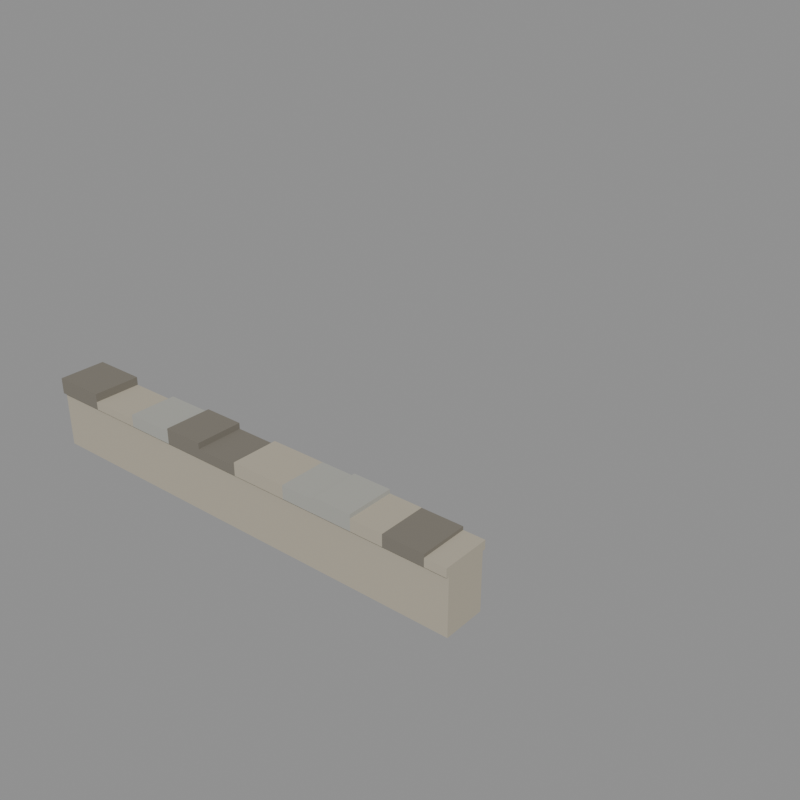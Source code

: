 # Source: fence_6.blend  (saved by Blender 5.2.44; exported with 4.5.12 LTS)
import bpy
from mathutils import Matrix  # noqa: F401  (used for matrix-valued properties, if any)

bpy.ops.wm.read_factory_settings(use_empty=True)
scene = bpy.context.scene
scene.name = 'model'

# ---- collections
col_default = bpy.data.collections.new('default'); scene.collection.children.link(col_default)
col_reference = bpy.data.collections.new('reference'); scene.collection.children.link(col_reference)

# ---- materials (node trees are filled in below, after node groups)
mat_stone = bpy.data.materials.new('stone')
mat_stone.diffuse_color = (0.448, 0.4064, 0.3185, 1.0)
mat_stone_dark = bpy.data.materials.new('stone_dark')
mat_stone_dark.diffuse_color = (0.196, 0.1789, 0.1473, 1.0)
mat_concrete = bpy.data.materials.new('concrete')
mat_concrete.diffuse_color = (0.3931, 0.3931, 0.3547, 1.0)

# ---- material node trees
mat_stone.use_nodes = True; mat_stone.node_tree.nodes.clear()
_N = mat_stone.node_tree.nodes; _L = mat_stone.node_tree.links
n0 = _N.new('ShaderNodeBsdfPrincipled'); n0.name = 'Principled BSDF'; n0.location = (-200, 100)
n0.inputs[0].default_value = (0.448, 0.4064, 0.3185, 1.0)
n0.inputs[2].default_value = 1.0
n0.inputs[10].default_value = 0.005
n1 = _N.new('ShaderNodeOutputMaterial'); n1.name = 'Material Output'; n1.location = (200, 100)
_L.new(n0.outputs[0], n1.inputs[0])
n1.is_active_output = True
mat_stone_dark.use_nodes = True; mat_stone_dark.node_tree.nodes.clear()
_N = mat_stone_dark.node_tree.nodes; _L = mat_stone_dark.node_tree.links
n0 = _N.new('ShaderNodeBsdfPrincipled'); n0.name = 'Principled BSDF'; n0.location = (-200, 100)
n0.inputs[0].default_value = (0.196, 0.1789, 0.1473, 1.0)
n0.inputs[2].default_value = 1.0
n0.inputs[10].default_value = 0.005
n1 = _N.new('ShaderNodeOutputMaterial'); n1.name = 'Material Output'; n1.location = (200, 100)
_L.new(n0.outputs[0], n1.inputs[0])
n1.is_active_output = True
mat_concrete.use_nodes = True; mat_concrete.node_tree.nodes.clear()
_N = mat_concrete.node_tree.nodes; _L = mat_concrete.node_tree.links
n0 = _N.new('ShaderNodeBsdfPrincipled'); n0.name = 'Principled BSDF'; n0.location = (-200, 100)
n0.inputs[0].default_value = (0.3931, 0.3931, 0.3547, 1.0)
n0.inputs[2].default_value = 1.0
n0.inputs[10].default_value = 0.005
n1 = _N.new('ShaderNodeOutputMaterial'); n1.name = 'Material Output'; n1.location = (200, 100)
_L.new(n0.outputs[0], n1.inputs[0])
n1.is_active_output = True

# ---- meshes
me_fence_6 = bpy.data.meshes.new('fence_6')
me_fence_6.from_pydata([(0.2, 0.5, 0.0), (15.8, 0.5, 0.0), (15.8, 1.9, 0.0), (0.2, 1.9, 0.0), (0.2, 0.5, 1.9), (15.8, 0.5, 1.9), (15.8, 1.9, 1.9), (0.2, 1.9, 1.9), (0.2, 0.4, 1.9), (1.993, 0.4, 1.9), (1.993, 2.0, 1.9), (0.2, 2.0, 1.9), (0.2, 0.4, 2.438), (1.993, 0.4, 2.438), (1.993, 2.0, 2.438), (0.2, 2.0, 2.438), (1.993, 0.4, 1.9), (3.756, 0.4, 1.9), (3.756, 2.0, 1.9), (1.993, 2.0, 1.9), (1.993, 0.4, 2.163), (3.756, 0.4, 2.163), (3.756, 2.0, 2.163), (1.993, 2.0, 2.163), (3.756, 0.4, 1.9), (5.418, 0.4, 1.9), (5.418, 2.0, 1.9), (3.756, 2.0, 1.9), (3.756, 0.4, 2.315), (5.418, 0.4, 2.315), (5.418, 2.0, 2.315), (3.756, 2.0, 2.315), (5.418, 0.4, 1.9), (6.792, 0.4, 1.9), (6.792, 2.0, 1.9), (5.418, 2.0, 1.9), (5.418, 0.4, 2.42), (6.792, 0.4, 2.42), (6.792, 2.0, 2.42), (5.418, 2.0, 2.42), (6.792, 0.4, 1.9), (8.28, 0.4, 1.9), (8.28, 2.0, 1.9), (6.792, 2.0, 1.9), (6.792, 0.4, 2.219), (8.28, 0.4, 2.219), (8.28, 2.0, 2.219), (6.792, 2.0, 2.219), (8.28, 0.4, 1.9), (10.19, 0.4, 1.9), (10.19, 2.0, 1.9), (8.28, 2.0, 1.9), (8.28, 0.4, 2.339), (10.19, 0.4, 2.339), (10.19, 2.0, 2.339), (8.28, 2.0, 2.339), (10.19, 0.4, 1.9), (11.38, 0.4, 1.9), (11.38, 2.0, 1.9), (10.19, 2.0, 1.9), (10.19, 0.4, 2.344), (11.38, 0.4, 2.344), (11.38, 2.0, 2.344), (10.19, 2.0, 2.344), (11.38, 0.4, 1.9), (12.65, 0.4, 1.9), (12.65, 2.0, 1.9), (11.38, 2.0, 1.9), (11.38, 0.4, 2.431), (12.65, 0.4, 2.431), (12.65, 2.0, 2.431), (11.38, 2.0, 2.431), (12.65, 0.4, 1.9), (13.74, 0.4, 1.9), (13.74, 2.0, 1.9), (12.65, 2.0, 1.9), (12.65, 0.4, 2.299), (13.74, 0.4, 2.299), (13.74, 2.0, 2.299), (12.65, 2.0, 2.299), (13.74, 0.4, 1.9), (15.1, 0.4, 1.9), (15.1, 2.0, 1.9), (13.74, 2.0, 1.9), (13.74, 0.4, 2.293), (15.1, 0.4, 2.293), (15.1, 2.0, 2.293), (13.74, 2.0, 2.293), (15.1, 0.4, 1.9), (15.8, 0.4, 1.9), (15.8, 2.0, 1.9), (15.1, 2.0, 1.9), (15.1, 0.4, 2.183), (15.8, 0.4, 2.183), (15.8, 2.0, 2.183), (15.1, 2.0, 2.183)], [], [(4, 5, 6, 7), (0, 1, 5, 4), (1, 2, 6, 5), (2, 3, 7, 6), (3, 0, 4, 7), (12, 13, 14, 15), (8, 9, 13, 12), (9, 10, 14, 13), (10, 11, 15, 14), (11, 8, 12, 15), (20, 21, 22, 23), (16, 17, 21, 20), (17, 18, 22, 21), (18, 19, 23, 22), (19, 16, 20, 23), (28, 29, 30, 31), (24, 25, 29, 28), (25, 26, 30, 29), (26, 27, 31, 30), (27, 24, 28, 31), (36, 37, 38, 39), (32, 33, 37, 36), (33, 34, 38, 37), (34, 35, 39, 38), (35, 32, 36, 39), (44, 45, 46, 47), (40, 41, 45, 44), (41, 42, 46, 45), (42, 43, 47, 46), (43, 40, 44, 47), (52, 53, 54, 55), (48, 49, 53, 52), (49, 50, 54, 53), (50, 51, 55, 54), (51, 48, 52, 55), (60, 61, 62, 63), (56, 57, 61, 60), (57, 58, 62, 61), (58, 59, 63, 62), (59, 56, 60, 63), (68, 69, 70, 71), (64, 65, 69, 68), (65, 66, 70, 69), (66, 67, 71, 70), (67, 64, 68, 71), (76, 77, 78, 79), (72, 73, 77, 76), (73, 74, 78, 77), (74, 75, 79, 78), (75, 72, 76, 79), (84, 85, 86, 87), (80, 81, 85, 84), (81, 82, 86, 85), (82, 83, 87, 86), (83, 80, 84, 87), (92, 93, 94, 95), (88, 89, 93, 92), (89, 90, 94, 93), (90, 91, 95, 94), (91, 88, 92, 95)])
me_fence_6.polygons.foreach_set('material_index', [0, 0, 0, 0, 0, 1, 1, 1, 1, 1, 0, 0, 0, 0, 0, 2, 2, 2, 2, 2, 1, 1, 1, 1, 1, 1, 1, 1, 1, 1, 0, 0, 0, 0, 0, 2, 2, 2, 2, 2, 2, 2, 2, 2, 2, 0, 0, 0, 0, 0, 1, 1, 1, 1, 1, 0, 0, 0, 0, 0])
me_fence_6.materials.append(mat_stone)
me_fence_6.materials.append(mat_stone_dark)
me_fence_6.materials.append(mat_concrete)
me_fence_6.update()
me_footprint = bpy.data.meshes.new('footprint')
me_footprint.from_pydata([(0.0, 0.0, 0.0), (16.0, 0.0, 0.0), (16.0, 16.0, 0.0), (0.0, 16.0, 0.0)], [(0, 1), (1, 2), (2, 3), (3, 0)], [])
me_footprint.update()

# ---- objects
ob_fence_6 = bpy.data.objects.new('fence_6', me_fence_6)
ob_footprint = bpy.data.objects.new('footprint', me_footprint)
ob_tile_0_0 = bpy.data.objects.new('tile_0_0', None)
ob_reference_image = bpy.data.objects.new('reference_image', None)

# ---- transforms, parenting, visibility, modifiers, constraints
ob_fence_6.location = (0.0, 0.0, 0.0)
ob_footprint.location = (0.0, 0.0, 0.0)
ob_tile_0_0.location = (0.0, 0.0, 0.0)
ob_reference_image.location = (60.0, -60.0, 20.0)
ob_reference_image.rotation_euler = (1.047, 0.0, 2.356)
ob_reference_image.empty_display_type = 'IMAGE'
ob_reference_image.empty_display_size = 40.0

# ---- collection membership
col_default.objects.link(ob_fence_6)
col_reference.objects.link(ob_footprint)
col_reference.objects.link(ob_tile_0_0)
col_reference.objects.link(ob_reference_image)

# ---- scene / render settings (as saved in the file)
scene.frame_start = 1; scene.frame_end = 250; scene.frame_set(1)
scene.render.engine = 'BLENDER_WORKBENCH'
scene.render.resolution_x = 512
scene.render.resolution_y = 512
scene.render.film_transparent = True
scene.render.bake_bias = 0.0
scene.render.bake_samples = 0
scene.render.compositor_device = 'GPU'
scene.eevee.use_volume_custom_range = False
scene.eevee.fast_gi_thickness_near = 0.1
scene.eevee.fast_gi_thickness_far = 0.0
scene.eevee.ray_tracing_options.screen_trace_thickness = 0.1
bpy.context.view_layer.update()

# ---- added for rendering (the .blend has no active camera and no usable light): camera, sun + grey world if the file has none
cam_auto = bpy.data.cameras.new('AutoCamera')
cam_auto.lens = 50.0
cam_auto.sensor_width = 36.0
cam_auto.clip_end = 1000.0
ob_auto_camera = bpy.data.objects.new('AutoCamera', cam_auto)
scene.collection.objects.link(ob_auto_camera)
ob_auto_camera.location = (29.0566, -17.2679, 18.0641)
ob_auto_camera.rotation_euler = (1.09748, -7.21219e-08, 0.694738)
scene.camera = ob_auto_camera
light_auto_sun = bpy.data.lights.new('AutoSun', 'SUN')
light_auto_sun.energy = 3.0
light_auto_sun.angle = 0.0523599
ob_auto_sun = bpy.data.objects.new('AutoSun', light_auto_sun)
scene.collection.objects.link(ob_auto_sun)
ob_auto_sun.rotation_euler = (0.872665, 0.174533, 0.523599)
if scene.world is None:
    world_auto = bpy.data.worlds.new('AutoWorld')
    world_auto.color = (0.3, 0.3, 0.3)
    scene.world = world_auto
bpy.context.view_layer.update()
